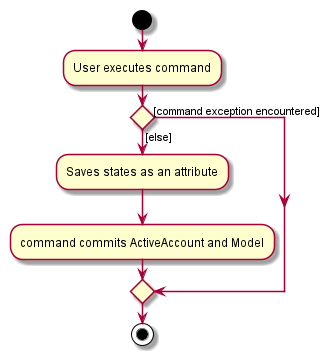

The diagram above was rendered by PlantUML. Its source (embedded in the PNG):
@startuml
start
:User executes command;


if () then ([else])
    :Saves states as an attribute;
    :command commits ActiveAccount and Model;
else ([command exception encountered])
endif
stop
@enduml